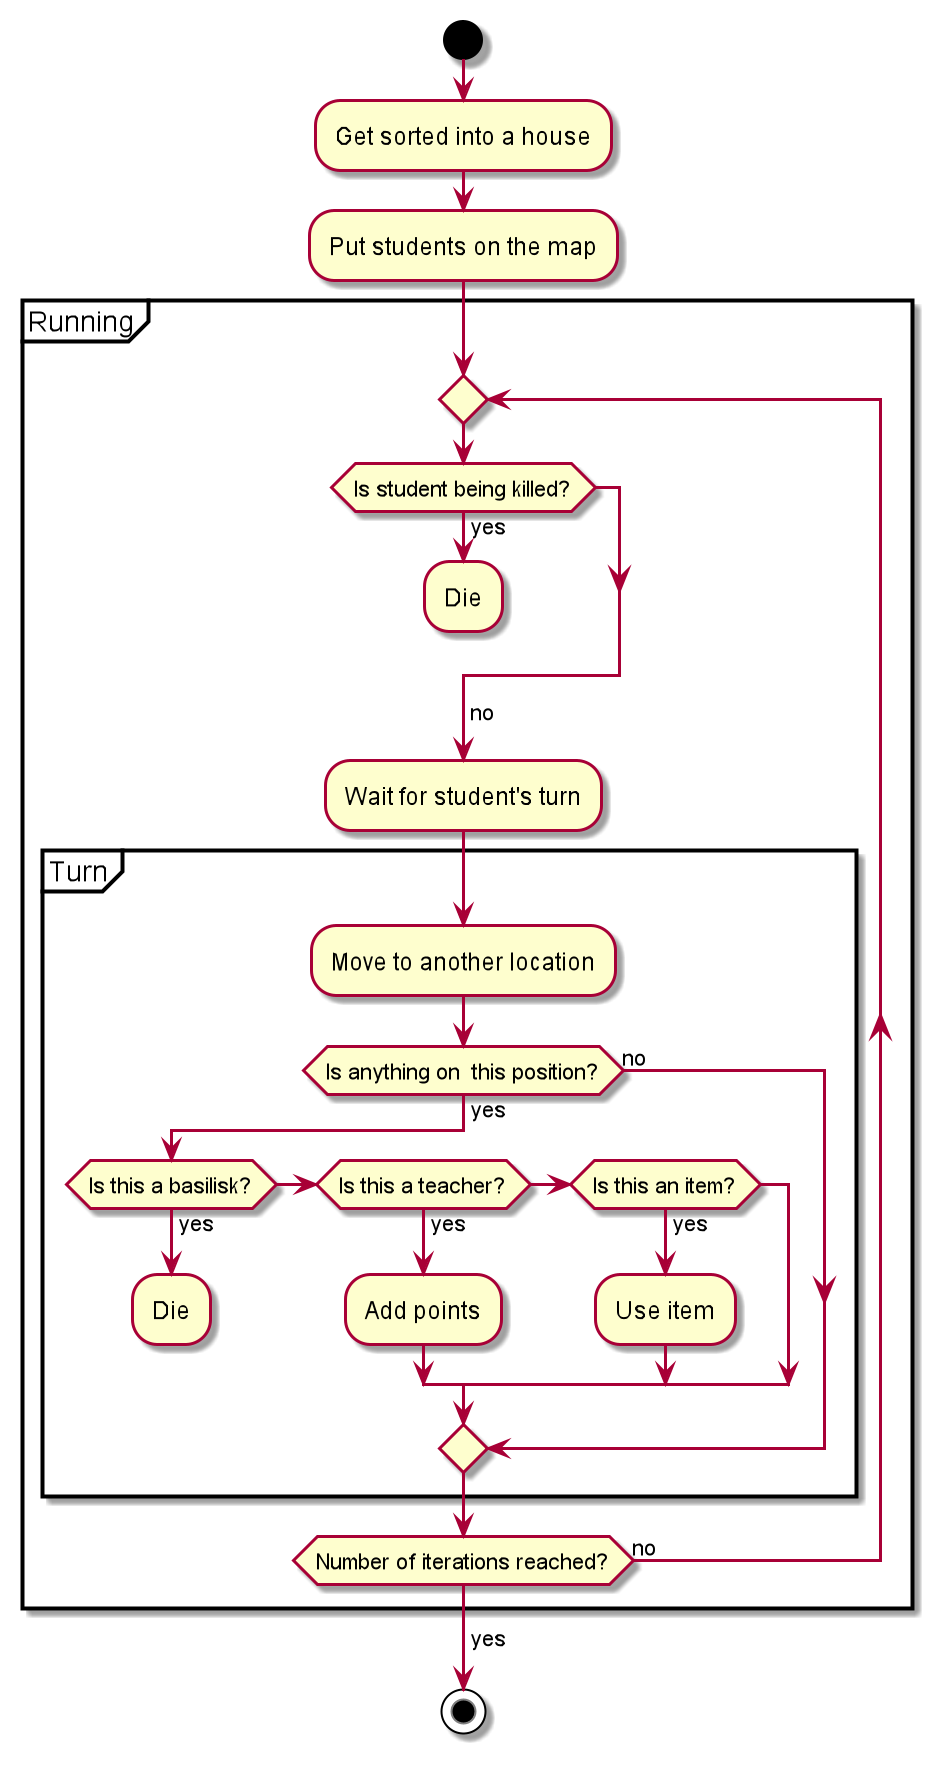

The diagram above was rendered by PlantUML. Its source (embedded in the PNG):
@startuml
'https://plantuml.com/activity-diagram-beta

start

:Get sorted into a house;
:Put students on the map;

partition Running {
    repeat
        if (Is student being killed?) then (yes)
            :Die;
            kill
        endif
        -> no;
        :Wait for student's turn;
        partition Turn {
            :Move to another location;
            if (Is anything on  this position?) then (yes)
                if (Is this a basilisk?) then (yes)
                    :Die;
                    kill
                elseif (Is this a teacher?) then (yes)
                    :Add points;
                elseif (Is this an item?) then (yes)
                    :Use item;
                endif
            else (no)
            endif
        }
    repeat while (Number of iterations reached?) is (no)
->yes;
}

stop

@enduml